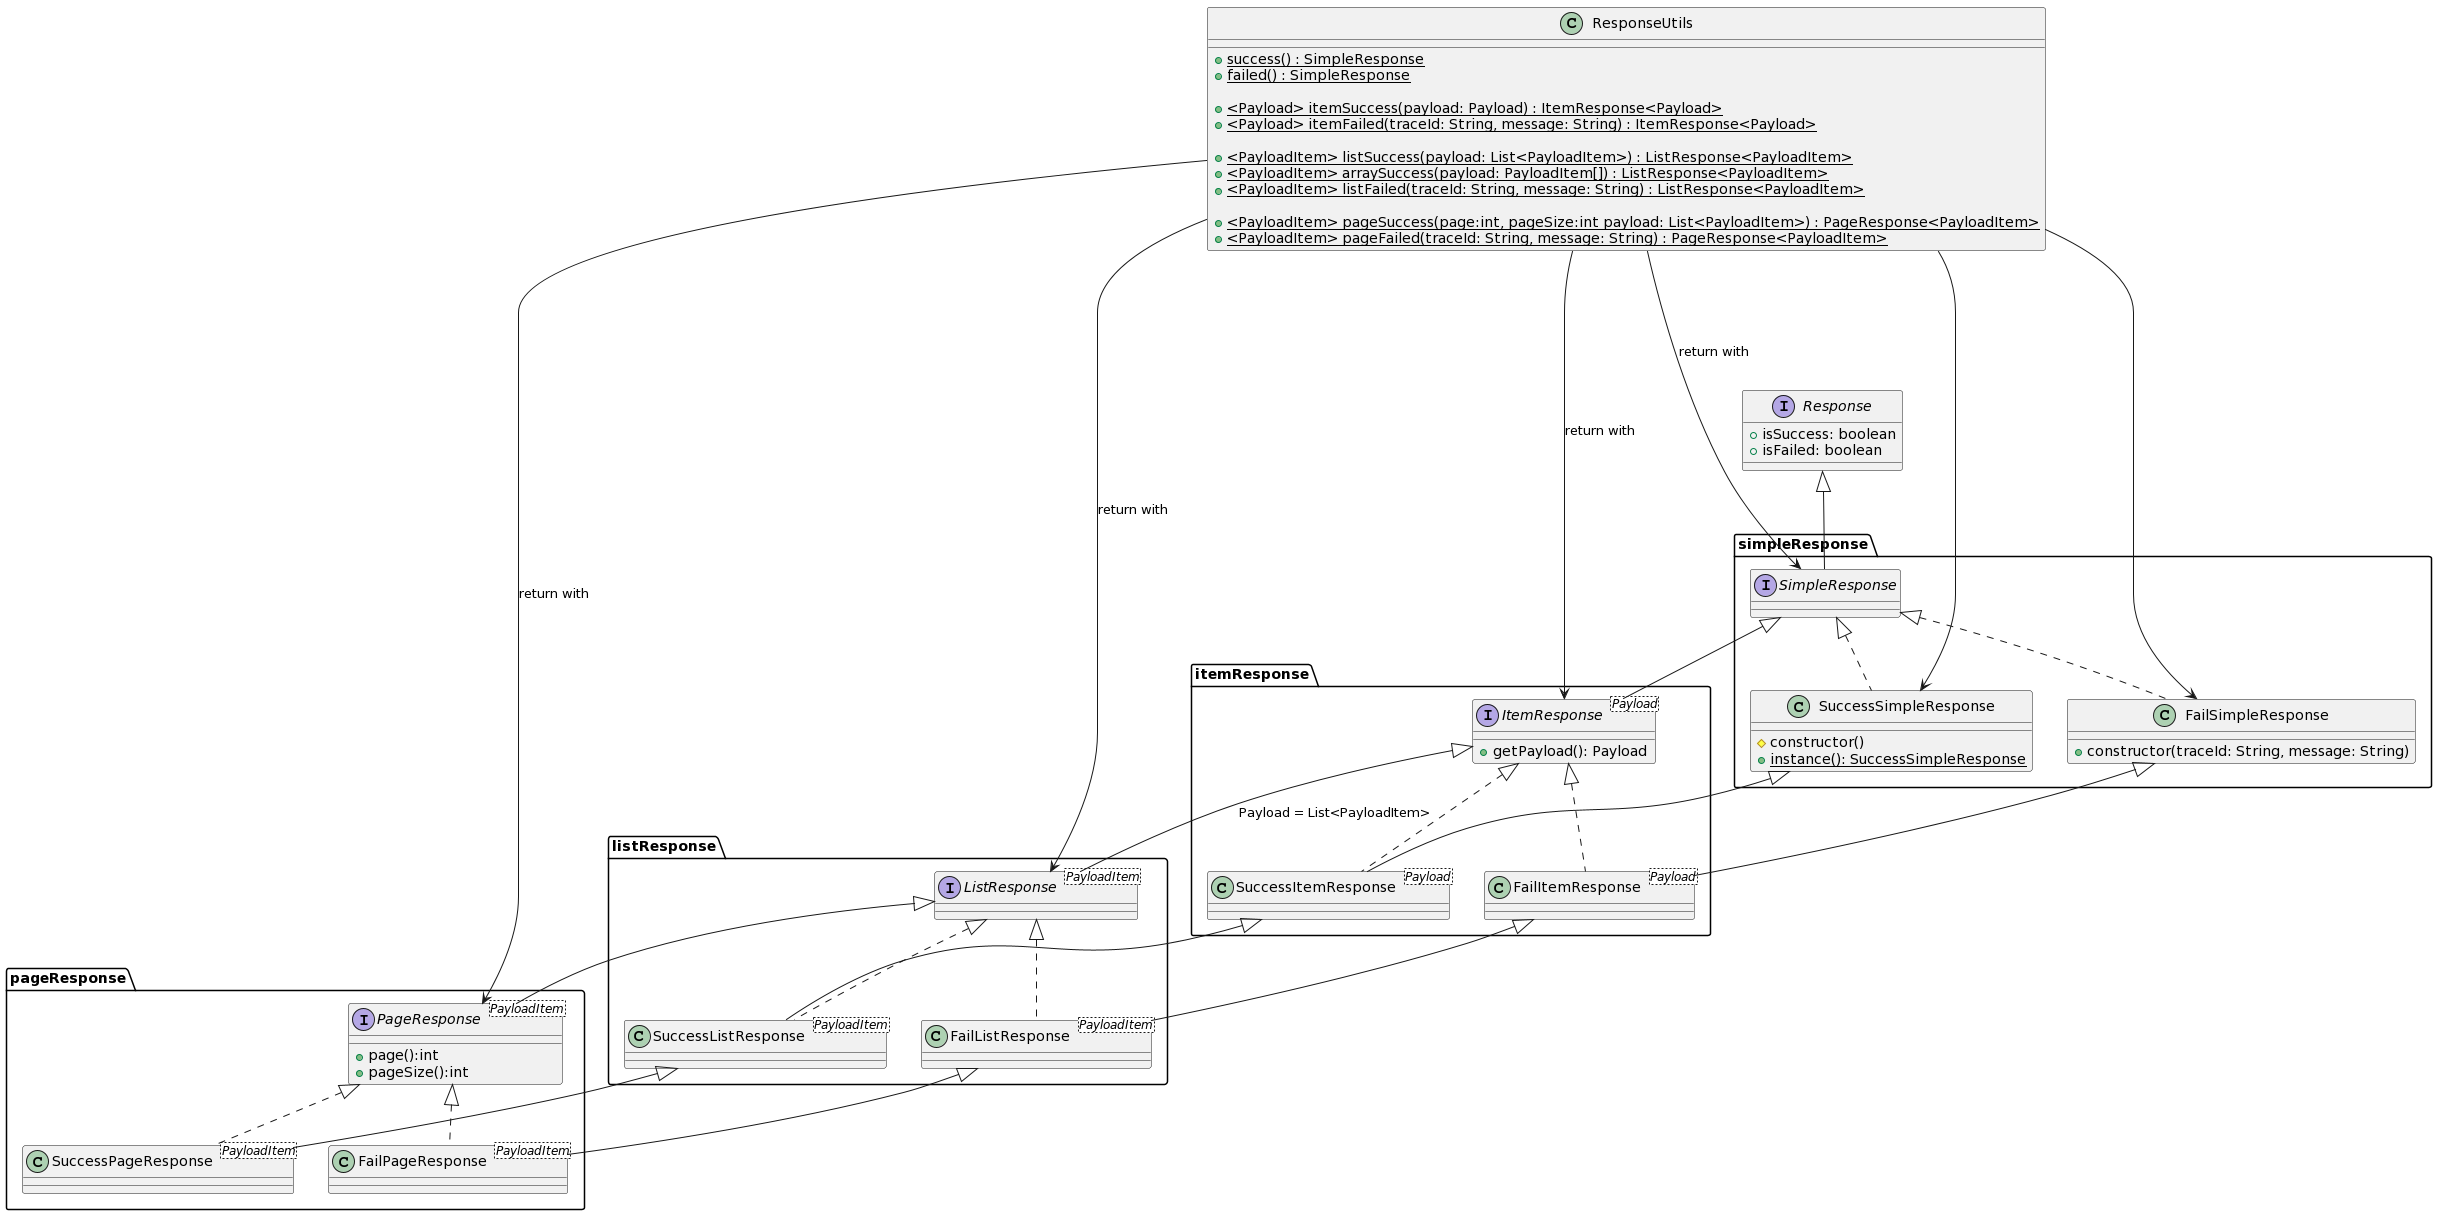

The diagram above was rendered by PlantUML. Its source (embedded in the PNG):
@startuml
class ResponseUtils{
    +{static} success() : SimpleResponse
    +{static} failed() : SimpleResponse

    +{static} <Payload> itemSuccess(payload: Payload) : ItemResponse<Payload>
    +{static} <Payload> itemFailed(traceId: String, message: String) : ItemResponse<Payload>

    +{static} <PayloadItem> listSuccess(payload: List<PayloadItem>) : ListResponse<PayloadItem>
    +{static} <PayloadItem> arraySuccess(payload: PayloadItem[]) : ListResponse<PayloadItem>
    +{static} <PayloadItem> listFailed(traceId: String, message: String) : ListResponse<PayloadItem>

    +{static} <PayloadItem> pageSuccess(page:int, pageSize:int payload: List<PayloadItem>) : PageResponse<PayloadItem>
    +{static} <PayloadItem> pageFailed(traceId: String, message: String) : PageResponse<PayloadItem>
}

interface Response {
    + isSuccess: boolean
    + isFailed: boolean
}


package simpleResponse{
    interface SimpleResponse
    Response <|-- SimpleResponse
    class SuccessSimpleResponse implements SimpleResponse{
    # constructor()
    + {static} instance(): SuccessSimpleResponse
    }
    class FailSimpleResponse implements SimpleResponse{
    + constructor(traceId: String, message: String)
    }

    ResponseUtils -> SuccessSimpleResponse
    ResponseUtils -> FailSimpleResponse
}

package itemResponse {
    interface ItemResponse<Payload> implements SimpleResponse {
        + getPayload(): Payload
    }
    class SuccessItemResponse<Payload> extends SuccessSimpleResponse implements ItemResponse
    class FailItemResponse<Payload> extends FailSimpleResponse implements ItemResponse
}

package listResponse {
    interface ListResponse<PayloadItem> {
    }
    ItemResponse <|- ListResponse : Payload = List<PayloadItem>

    class SuccessListResponse<PayloadItem> extends SuccessItemResponse implements ListResponse
    class FailListResponse<PayloadItem> extends FailItemResponse implements ListResponse
}

package pageResponse {
    interface PageResponse<PayloadItem> {
    +page():int
    +pageSize():int
    }

    PageResponse -|> ListResponse
    class SuccessPageResponse<PayloadItem> extends SuccessListResponse implements PageResponse
    class FailPageResponse<PayloadItem> extends FailListResponse implements PageResponse

}


ResponseUtils ----> SimpleResponse: return with
ResponseUtils --> ItemResponse: return with
ResponseUtils --> ListResponse: return with
ResponseUtils --> PageResponse: return with
@enduml